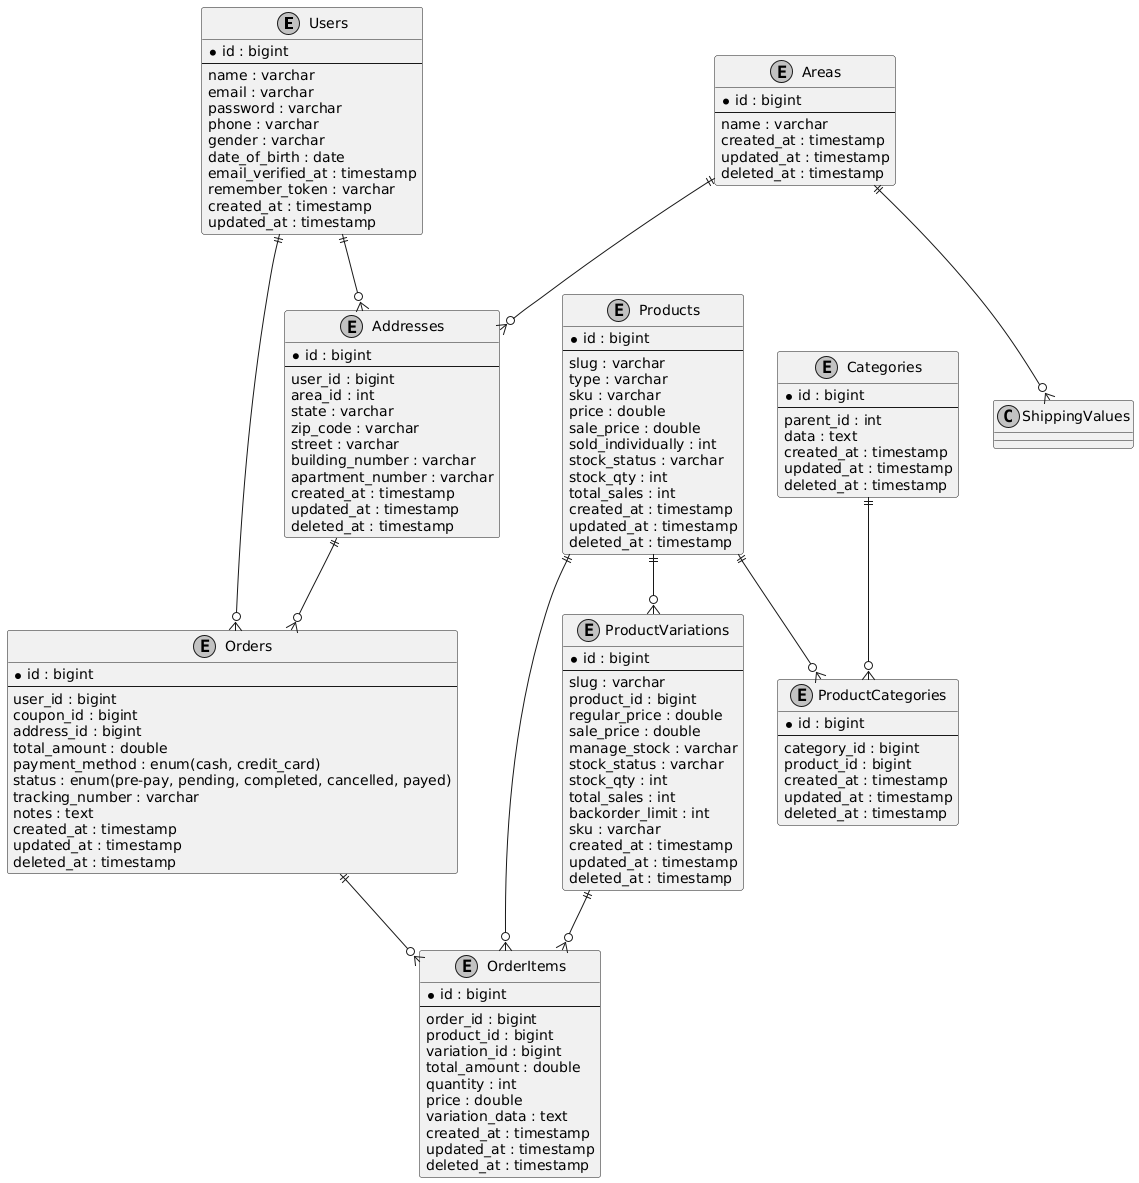

The diagram above was rendered by PlantUML. Its source (embedded in the PNG):
@startuml
skinparam monochrome true

entity "Users" {
  * id : bigint
  --
  name : varchar
  email : varchar
  password : varchar
  phone : varchar
  gender : varchar
  date_of_birth : date
  email_verified_at : timestamp
  remember_token : varchar
  created_at : timestamp
  updated_at : timestamp
}

entity "Addresses" {
  * id : bigint
  --
  user_id : bigint
  area_id : int
  state : varchar
  zip_code : varchar
  street : varchar
  building_number : varchar
  apartment_number : varchar
  created_at : timestamp
  updated_at : timestamp
  deleted_at : timestamp
}

entity "Areas" {
  * id : bigint
  --
  name : varchar
  created_at : timestamp
  updated_at : timestamp
  deleted_at : timestamp
}

entity "Orders" {
  * id : bigint
  --
  user_id : bigint
  coupon_id : bigint
  address_id : bigint
  total_amount : double
  payment_method : enum(cash, credit_card)
  status : enum(pre-pay, pending, completed, cancelled, payed)
  tracking_number : varchar
  notes : text
  created_at : timestamp
  updated_at : timestamp
  deleted_at : timestamp
}

entity "OrderItems" {
  * id : bigint
  --
  order_id : bigint
  product_id : bigint
  variation_id : bigint
  total_amount : double
  quantity : int
  price : double
  variation_data : text
  created_at : timestamp
  updated_at : timestamp
  deleted_at : timestamp
}

entity "Products" {
  * id : bigint
  --
  slug : varchar
  type : varchar
  sku : varchar
  price : double
  sale_price : double
  sold_individually : int
  stock_status : varchar
  stock_qty : int
  total_sales : int
  created_at : timestamp
  updated_at : timestamp
  deleted_at : timestamp
}

entity "ProductVariations" {
  * id : bigint
  --
  slug : varchar
  product_id : bigint
  regular_price : double
  sale_price : double
  manage_stock : varchar
  stock_status : varchar
  stock_qty : int
  total_sales : int
  backorder_limit : int
  sku : varchar
  created_at : timestamp
  updated_at : timestamp
  deleted_at : timestamp
}

entity "Categories" {
  * id : bigint
  --
  parent_id : int
  data : text
  created_at : timestamp
  updated_at : timestamp
  deleted_at : timestamp
}

entity "ProductCategories" {
  * id : bigint
  --
  category_id : bigint
  product_id : bigint
  created_at : timestamp
  updated_at : timestamp
  deleted_at : timestamp
}

' Relationships
Users ||--o{ Addresses
Users ||--o{ Orders
Addresses ||--o{ Orders
Areas ||--o{ Addresses
Areas ||--o{ ShippingValues
Orders ||--o{ OrderItems
Products ||--o{ OrderItems
ProductVariations ||--o{ OrderItems
Products ||--o{ ProductVariations
Categories ||--o{ ProductCategories
Products ||--o{ ProductCategories
@enduml